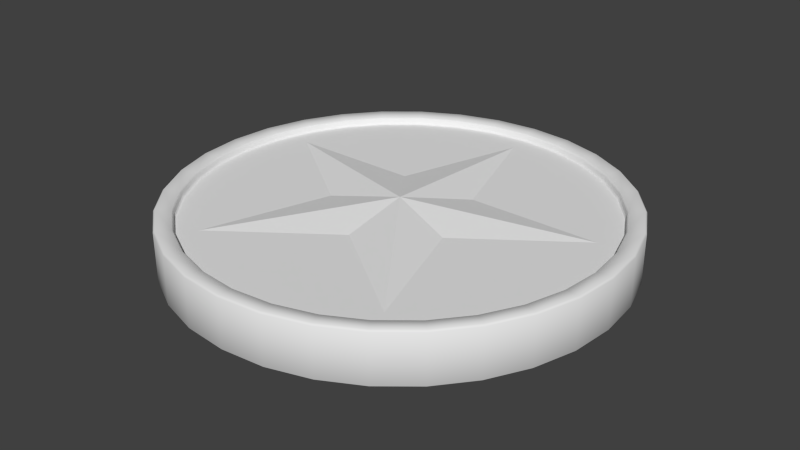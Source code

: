 # Source: coin0.blend  (saved by Blender 2.69.0; exported with 4.5.12 LTS)
import bpy
from mathutils import Matrix  # noqa: F401  (used for matrix-valued properties, if any)

bpy.ops.wm.read_factory_settings(use_empty=True)
scene = bpy.context.scene
scene.name = 'Scene'

# ---- collections
col_collection_1 = bpy.data.collections.new('Collection 1'); scene.collection.children.link(col_collection_1)

# ---- world
world_world = bpy.data.worlds.new('World'); scene.world = world_world
world_world.color = (0.05088, 0.05088, 0.05088)
world_world.use_sun_shadow = False
world_world.sun_shadow_jitter_overblur = 0.0
world_world.cycles.sampling_method = 'MANUAL'
world_world.cycles.sample_map_resolution = 256

# ---- meshes
me_cylinder = bpy.data.meshes.new('Cylinder')
me_cylinder.from_pydata([(1.194e-07, 0.8928, 0.08387), (-0.2001, 0.2754, 0.08387), (-0.8491, 0.2759, 0.08387), (-0.3237, -0.1052, 0.08387), (-0.5248, -0.7223, 0.08387), (1.343e-07, -0.3404, 0.08387), (0.5248, -0.7223, 0.08387), (0.3237, -0.1052, 0.08387), (0.8491, 0.2759, 0.08387), (0.2001, 0.2754, 0.08387), (9.584e-08, 4.085e-07, 0.1383), (1.279e-07, -0.8928, -0.08877), (-0.2001, -0.2754, -0.08877), (-0.8491, -0.2759, -0.08877), (-0.3237, 0.1052, -0.08877), (-0.5248, 0.7223, -0.08877), (1.428e-07, 0.3404, -0.08877), (0.5248, 0.7223, -0.08877), (0.3237, 0.1052, -0.08877), (0.8491, -0.2759, -0.08877), (0.2001, -0.2754, -0.08877), (1.332e-07, 1.766e-07, -0.1432), (-5.995e-09, 0.992, 0.08387), (0.0, 1.0, 0.09333), (0.1951, 0.9808, 0.09333), (0.1935, 0.9729, 0.08387), (0.3827, 0.9239, 0.09333), (0.3796, 0.9165, 0.08387), (0.5556, 0.8315, 0.09333), (0.5511, 0.8248, 0.08387), (0.7071, 0.7071, 0.09333), (0.7014, 0.7014, 0.08387), (0.8315, 0.5556, 0.09333), (0.8248, 0.5511, 0.08387), (0.9239, 0.3827, 0.09333), (0.9165, 0.3796, 0.08387), (0.9808, 0.1951, 0.09333), (0.9729, 0.1935, 0.08387), (1.0, 7.55e-08, 0.09333), (0.992, 7.183e-08, 0.08387), (0.9808, -0.1951, 0.09333), (0.9729, -0.1935, 0.08387), (0.9239, -0.3827, 0.09333), (0.9165, -0.3796, 0.08387), (0.8315, -0.5556, 0.09333), (0.8248, -0.5511, 0.08387), (0.7071, -0.7071, 0.09333), (0.7014, -0.7014, 0.08387), (0.5556, -0.8315, 0.09333), (0.5511, -0.8248, 0.08387), (0.3827, -0.9239, 0.09333), (0.3796, -0.9165, 0.08387), (0.1951, -0.9808, 0.09333), (0.1935, -0.9729, 0.08387), (-3.258e-07, -1.0, 0.09333), (-3.21e-07, -0.992, 0.08387), (-0.1951, -0.9808, 0.09333), (-0.1935, -0.9729, 0.08387), (-0.3827, -0.9239, 0.09333), (-0.3796, -0.9165, 0.08387), (-0.5556, -0.8315, 0.09333), (-0.5511, -0.8248, 0.08387), (-0.7071, -0.7071, 0.09333), (-0.7014, -0.7014, 0.08387), (-0.8315, -0.5556, 0.09333), (-0.8248, -0.5511, 0.08387), (-0.9239, -0.3827, 0.09333), (-0.9165, -0.3796, 0.08387), (-0.9808, -0.1951, 0.09333), (-0.9729, -0.1935, 0.08387), (-1.0, 9.656e-07, 0.09333), (-0.992, 9.509e-07, 0.08387), (-0.9808, 0.1951, 0.09333), (-0.9729, 0.1935, 0.08387), (-0.9239, 0.3827, 0.09333), (-0.9165, 0.3796, 0.08387), (-0.8315, 0.5556, 0.09333), (-0.8248, 0.5511, 0.08387), (-0.7071, 0.7071, 0.09333), (-0.7014, 0.7014, 0.08387), (-0.5556, 0.8315, 0.09333), (-0.5511, 0.8248, 0.08387), (-0.3827, 0.9239, 0.09333), (-0.3796, 0.9165, 0.08387), (-0.1951, 0.9808, 0.09333), (-0.1935, 0.9729, 0.08387), (0.0, 1.0, 0.1099), (6.054e-09, 1.008, 0.12), (0.1967, 0.9886, 0.12), (0.1951, 0.9808, 0.1099), (0.3858, 0.9313, 0.12), (0.3827, 0.9239, 0.1099), (0.56, 0.8381, 0.12), (0.5556, 0.8315, 0.1099), (0.7128, 0.7128, 0.12), (0.7071, 0.7071, 0.1099), (0.8381, 0.56, 0.12), (0.8315, 0.5556, 0.1099), (0.9313, 0.3858, 0.12), (0.9239, 0.3827, 0.1099), (0.9886, 0.1967, 0.12), (0.9808, 0.1951, 0.1099), (1.008, 7.788e-08, 0.12), (1.0, 7.55e-08, 0.1099), (0.9886, -0.1967, 0.12), (0.9808, -0.1951, 0.1099), (0.9313, -0.3858, 0.12), (0.9239, -0.3827, 0.1099), (0.8381, -0.56, 0.12), (0.8315, -0.5556, 0.1099), (0.7128, -0.7128, 0.12), (0.7071, -0.7071, 0.1099), (0.56, -0.8381, 0.12), (0.5556, -0.8315, 0.1099), (0.3858, -0.9313, 0.12), (0.3827, -0.9239, 0.1099), (0.1967, -0.9886, 0.12), (0.1951, -0.9808, 0.1099), (-3.307e-07, -1.008, 0.12), (-3.258e-07, -1.0, 0.1099), (-0.1967, -0.9886, 0.12), (-0.1951, -0.9808, 0.1099), (-0.3858, -0.9313, 0.12), (-0.3827, -0.9239, 0.1099), (-0.56, -0.8381, 0.12), (-0.5556, -0.8315, 0.1099), (-0.7128, -0.7128, 0.12), (-0.7071, -0.7071, 0.1099), (-0.8381, -0.56, 0.12), (-0.8315, -0.5556, 0.1099), (-0.9313, -0.3858, 0.12), (-0.9239, -0.3827, 0.1099), (-0.9886, -0.1967, 0.12), (-0.9808, -0.1951, 0.1099), (-1.008, 9.803e-07, 0.12), (-1.0, 9.656e-07, 0.1099), (-0.9886, 0.1967, 0.12), (-0.9808, 0.1951, 0.1099), (-0.9313, 0.3858, 0.12), (-0.9239, 0.3827, 0.1099), (-0.8381, 0.56, 0.12), (-0.8315, 0.5556, 0.1099), (-0.7128, 0.7128, 0.12), (-0.7071, 0.7071, 0.1099), (-0.56, 0.8381, 0.12), (-0.5556, 0.8315, 0.1099), (-0.3858, 0.9313, 0.12), (-0.3827, 0.9239, 0.1099), (-0.1967, 0.9886, 0.12), (-0.1951, 0.9808, 0.1099), (-7.567e-09, 1.078, 0.1259), (-4.697e-09, 1.086, 0.1171), (0.2104, 1.058, 0.1259), (0.212, 1.066, 0.1171), (0.4127, 0.9964, 0.1259), (0.4158, 1.004, 0.1171), (0.5992, 0.8967, 0.1259), (0.6036, 0.9034, 0.1171), (0.7626, 0.7626, 0.1259), (0.7683, 0.7683, 0.1171), (0.8967, 0.5992, 0.1259), (0.9034, 0.6036, 0.1171), (0.9964, 0.4127, 0.1259), (1.004, 0.4158, 0.1171), (1.058, 0.2104, 0.1259), (1.066, 0.212, 0.1171), (1.086, 5.476e-08, 0.1171), (1.078, 5.477e-08, 0.1259), (1.066, -0.212, 0.1171), (1.058, -0.2104, 0.1259), (1.004, -0.4158, 0.1171), (0.9964, -0.4127, 0.1259), (0.9034, -0.6036, 0.1171), (0.8967, -0.5992, 0.1259), (0.7683, -0.7683, 0.1171), (0.7626, -0.7626, 0.1259), (0.6036, -0.9034, 0.1171), (0.5992, -0.8967, 0.1259), (0.4158, -1.004, 0.1171), (0.4127, -0.9964, 0.1259), (0.212, -1.066, 0.1171), (0.2104, -1.058, 0.1259), (-3.587e-07, -1.086, 0.1171), (-3.497e-07, -1.078, 0.1259), (-0.212, -1.066, 0.1171), (-0.2104, -1.058, 0.1259), (-0.4158, -1.004, 0.1171), (-0.4127, -0.9964, 0.1259), (-0.6036, -0.9034, 0.1171), (-0.5992, -0.8967, 0.1259), (-0.7683, -0.7683, 0.1171), (-0.7626, -0.7626, 0.1259), (-0.9034, -0.6036, 0.1171), (-0.8967, -0.5992, 0.1259), (-1.004, -0.4158, 0.1171), (-0.9964, -0.4127, 0.1259), (-1.066, -0.212, 0.1171), (-1.058, -0.2104, 0.1259), (-1.086, 1.022e-06, 0.1171), (-1.078, 1.008e-06, 0.1259), (-1.058, 0.2104, 0.1259), (-1.066, 0.212, 0.1171), (-0.9964, 0.4127, 0.1259), (-1.004, 0.4158, 0.1171), (-0.8967, 0.5992, 0.1259), (-0.9034, 0.6036, 0.1171), (-0.7626, 0.7626, 0.1259), (-0.7683, 0.7683, 0.1171), (-0.5992, 0.8967, 0.1259), (-0.6036, 0.9034, 0.1171), (-0.4127, 0.9964, 0.1259), (-0.4158, 1.004, 0.1171), (-0.2104, 1.058, 0.1259), (-0.212, 1.066, 0.1171), (0.0, 1.0, -0.09329), (-4.831e-09, 0.992, -0.08392), (0.1935, 0.9729, -0.08392), (0.1951, 0.9808, -0.09329), (0.3796, 0.9165, -0.08391), (0.3827, 0.9239, -0.09329), (0.5511, 0.8248, -0.08421), (0.5556, 0.8315, -0.09329), (0.7014, 0.7014, -0.08392), (0.7071, 0.7071, -0.09329), (0.8248, 0.5511, -0.08392), (0.8315, 0.5556, -0.09329), (0.9165, 0.3796, -0.08393), (0.9239, 0.3827, -0.09329), (0.9729, 0.1935, -0.08392), (0.9808, 0.1951, -0.09329), (0.992, 3.781e-07, -0.08392), (1.0, 7.55e-08, -0.09329), (0.9729, -0.1935, -0.08391), (0.9808, -0.1951, -0.09329), (0.9165, -0.3796, -0.08416), (0.9239, -0.3827, -0.09329), (0.8248, -0.5511, -0.08392), (0.8315, -0.5556, -0.09329), (0.7014, -0.7014, -0.08392), (0.7071, -0.7071, -0.09329), (0.5511, -0.8248, -0.08392), (0.5556, -0.8315, -0.09329), (0.3796, -0.9165, -0.08392), (0.3827, -0.9239, -0.09329), (0.1935, -0.9729, -0.08391), (0.1951, -0.9808, -0.09329), (-3.21e-07, -0.992, -0.0842), (-3.258e-07, -1.0, -0.09329), (-0.1935, -0.9729, -0.08392), (-0.1951, -0.9808, -0.09329), (-0.3827, -0.9239, -0.09329), (-0.3796, -0.9165, -0.08392), (-0.5556, -0.8315, -0.09329), (-0.5511, -0.8248, -0.08393), (-0.7014, -0.7014, -0.08392), (-0.7071, -0.7071, -0.09329), (-0.8248, -0.5511, -0.08392), (-0.8315, -0.5556, -0.09329), (-0.9165, -0.3796, -0.08391), (-0.9239, -0.3827, -0.09329), (-0.9729, -0.1935, -0.08415), (-0.9808, -0.1951, -0.09329), (-1.0, 9.656e-07, -0.09329), (-0.992, 1.256e-06, -0.08392), (-0.9729, 0.1935, -0.08392), (-0.9808, 0.1951, -0.09329), (-0.9165, 0.3796, -0.08392), (-0.9239, 0.3827, -0.09329), (-0.8248, 0.5511, -0.08392), (-0.8315, 0.5556, -0.09329), (-0.7071, 0.7071, -0.09329), (-0.7014, 0.7014, -0.08391), (-0.5511, 0.8248, -0.08418), (-0.5556, 0.8315, -0.09329), (-0.3796, 0.9165, -0.08392), (-0.3827, 0.9239, -0.09329), (-0.1935, 0.9729, -0.08392), (-0.1951, 0.9808, -0.09329), (5.937e-09, 1.008, -0.12), (0.0, 1.0, -0.1098), (0.1951, 0.9808, -0.1098), (0.1967, 0.9886, -0.12), (0.3827, 0.9239, -0.1098), (0.3858, 0.9313, -0.12), (0.5556, 0.8315, -0.1098), (0.56, 0.8381, -0.12), (0.7071, 0.7071, -0.1098), (0.7128, 0.7128, -0.12), (0.8315, 0.5556, -0.1098), (0.8381, 0.56, -0.12), (0.9239, 0.3827, -0.1098), (0.9313, 0.3858, -0.12), (0.9808, 0.1951, -0.1098), (0.9886, 0.1967, -0.12), (1.0, 7.55e-08, -0.1098), (1.008, 7.788e-08, -0.12), (0.9808, -0.1951, -0.1098), (0.9886, -0.1967, -0.12), (0.9239, -0.3827, -0.1098), (0.9313, -0.3858, -0.12), (0.8315, -0.5556, -0.1098), (0.8381, -0.56, -0.12), (0.7071, -0.7071, -0.1098), (0.7128, -0.7128, -0.12), (0.5556, -0.8315, -0.1098), (0.56, -0.8381, -0.12), (0.3827, -0.9239, -0.1098), (0.3858, -0.9313, -0.12), (0.1951, -0.9808, -0.1098), (0.1967, -0.9886, -0.12), (-3.258e-07, -1.0, -0.1098), (-3.307e-07, -1.008, -0.12), (-0.1951, -0.9808, -0.1098), (-0.1967, -0.9886, -0.12), (-0.3827, -0.9239, -0.1098), (-0.3858, -0.9313, -0.12), (-0.5556, -0.8315, -0.1098), (-0.56, -0.8381, -0.12), (-0.7071, -0.7071, -0.1098), (-0.7128, -0.7128, -0.12), (-0.8315, -0.5556, -0.1098), (-0.8381, -0.56, -0.12), (-0.9239, -0.3827, -0.1098), (-0.9313, -0.3858, -0.12), (-0.9808, -0.1951, -0.1098), (-0.9886, -0.1967, -0.12), (-1.0, 9.656e-07, -0.1098), (-1.008, 9.803e-07, -0.12), (-0.9808, 0.1951, -0.1098), (-0.9886, 0.1967, -0.12), (-0.9239, 0.3827, -0.1098), (-0.9313, 0.3858, -0.12), (-0.8315, 0.5556, -0.1098), (-0.8381, 0.56, -0.12), (-0.7071, 0.7071, -0.1098), (-0.7128, 0.7128, -0.12), (-0.5556, 0.8315, -0.1098), (-0.56, 0.8381, -0.12), (-0.3827, 0.9239, -0.1098), (-0.3858, 0.9313, -0.12), (-0.1951, 0.9808, -0.1098), (-0.1967, 0.9886, -0.12), (-4.697e-09, 1.086, -0.1171), (-7.625e-09, 1.078, -0.1259), (0.2104, 1.058, -0.1259), (0.212, 1.066, -0.1171), (0.4127, 0.9964, -0.1259), (0.4158, 1.004, -0.1171), (0.5992, 0.8967, -0.1259), (0.6036, 0.9034, -0.1171), (0.7626, 0.7626, -0.1259), (0.7683, 0.7683, -0.1171), (0.8967, 0.5992, -0.1259), (0.9034, 0.6036, -0.1171), (0.9964, 0.4127, -0.1259), (1.004, 0.4158, -0.1171), (1.058, 0.2104, -0.1259), (1.066, 0.212, -0.1171), (1.078, 5.483e-08, -0.1259), (1.086, 5.476e-08, -0.1171), (1.058, -0.2104, -0.1259), (1.066, -0.212, -0.1171), (0.9964, -0.4127, -0.1259), (1.004, -0.4158, -0.1171), (0.8967, -0.5992, -0.1259), (0.9034, -0.6036, -0.1171), (0.7626, -0.7626, -0.1259), (0.7683, -0.7683, -0.1171), (0.5992, -0.8967, -0.1259), (0.6036, -0.9034, -0.1171), (0.4127, -0.9964, -0.1259), (0.4158, -1.004, -0.1171), (0.2104, -1.058, -0.1259), (0.212, -1.066, -0.1171), (-3.498e-07, -1.078, -0.1259), (-3.587e-07, -1.086, -0.1171), (-0.2104, -1.058, -0.1259), (-0.212, -1.066, -0.1171), (-0.4127, -0.9964, -0.1259), (-0.4158, -1.004, -0.1171), (-0.5992, -0.8967, -0.1259), (-0.6036, -0.9034, -0.1171), (-0.7626, -0.7626, -0.1259), (-0.7683, -0.7683, -0.1171), (-0.8967, -0.5992, -0.1259), (-0.9034, -0.6036, -0.1171), (-0.9964, -0.4127, -0.1259), (-1.004, -0.4158, -0.1171), (-1.058, -0.2104, -0.1259), (-1.066, -0.212, -0.1171), (-1.078, 1.008e-06, -0.1259), (-1.086, 1.022e-06, -0.1171), (-1.058, 0.2104, -0.1259), (-1.066, 0.212, -0.1171), (-0.9964, 0.4127, -0.1259), (-1.004, 0.4158, -0.1171), (-0.8967, 0.5992, -0.1259), (-0.9034, 0.6036, -0.1171), (-0.7626, 0.7626, -0.1259), (-0.7683, 0.7683, -0.1171), (-0.5992, 0.8967, -0.1259), (-0.6036, 0.9034, -0.1171), (-0.4127, 0.9964, -0.1259), (-0.4158, 1.004, -0.1171), (-0.2104, 1.058, -0.1259), (-0.212, 1.066, -0.1171)], [], [(4, 3, 2, 73, 71, 69, 67, 65, 63, 61), (317, 315, 378, 380), (307, 305, 368, 370), (194, 196, 389, 387), (184, 186, 379, 377), (278, 341, 404, 343), (174, 176, 369, 367), (289, 287, 350, 352), (359, 357, 165, 166), (199, 200, 201, 198), (287, 285, 348, 350), (321, 319, 382, 384), (9, 0, 10), (8, 9, 10), (7, 8, 10), (6, 7, 10), (5, 6, 10), (4, 5, 10), (3, 4, 10), (2, 3, 10), (1, 2, 10), (0, 1, 10), (20, 11, 21), (19, 20, 21), (18, 19, 21), (17, 18, 21), (16, 17, 21), (15, 16, 21), (14, 15, 21), (13, 14, 21), (12, 13, 21), (11, 12, 21), (165, 164, 167, 166), (303, 301, 364, 366), (315, 313, 376, 378), (327, 325, 388, 390), (22, 0, 9, 8, 37, 35, 33, 31, 29, 27, 25), (219, 217, 280, 282), (170, 172, 365, 363), (182, 184, 377, 375), (333, 331, 394, 396), (311, 309, 372, 374), (260, 263, 264, 266, 268, 271, 272, 15, 14, 13), (257, 255, 318, 320), (301, 299, 362, 364), (247, 245, 308, 310), (168, 170, 363, 361), (325, 323, 386, 388), (6, 5, 4, 61, 59, 57, 55, 53, 51, 49), (305, 303, 366, 368), (270, 269, 332, 334), (192, 194, 387, 385), (345, 342, 151, 153), (269, 267, 330, 332), (261, 259, 322, 324), (250, 249, 312, 314), (241, 239, 302, 304), (231, 229, 292, 294), (221, 219, 282, 284), (275, 273, 336, 338), (262, 261, 324, 326), (252, 250, 314, 316), (243, 241, 304, 306), (235, 233, 296, 298), (225, 223, 286, 288), (277, 275, 338, 340), (267, 265, 328, 330), (259, 257, 320, 322), (227, 225, 288, 290), (237, 235, 298, 300), (245, 243, 306, 308), (255, 252, 316, 318), (265, 262, 326, 328), (223, 221, 284, 286), (233, 231, 294, 296), (214, 277, 340, 279), (176, 178, 371, 369), (186, 188, 381, 379), (196, 198, 391, 389), (273, 270, 334, 336), (229, 227, 290, 292), (239, 237, 300, 302), (249, 247, 310, 312), (234, 236, 238, 240, 242, 244, 246, 11, 20, 19), (180, 182, 375, 373), (190, 192, 385, 383), (220, 222, 224, 226, 228, 230, 232, 234, 19, 18, 17), (166, 168, 361, 359), (178, 180, 373, 371), (188, 190, 383, 381), (393, 391, 198, 201), (339, 337, 400, 402), (295, 293, 356, 358), (172, 174, 367, 365), (246, 248, 251, 253, 254, 256, 258, 260, 13, 12, 11), (60, 62, 127, 125), (50, 52, 117, 115), (40, 42, 107, 105), (30, 32, 97, 95), (23, 24, 89, 86), (74, 76, 141, 139), (64, 66, 131, 129), (54, 56, 121, 119), (44, 46, 111, 109), (34, 36, 101, 99), (24, 26, 91, 89), (78, 80, 145, 143), (68, 70, 135, 133), (58, 60, 125, 123), (48, 50, 115, 113), (38, 40, 105, 103), (70, 72, 137, 135), (80, 82, 147, 145), (26, 28, 93, 91), (36, 38, 103, 101), (84, 23, 86, 149), (46, 48, 113, 111), (56, 58, 123, 121), (66, 68, 133, 131), (76, 78, 143, 141), (32, 34, 99, 97), (42, 44, 109, 107), (52, 54, 119, 117), (62, 64, 129, 127), (72, 74, 139, 137), (82, 84, 149, 147), (28, 30, 95, 93), (335, 333, 396, 398), (291, 289, 352, 354), (8, 7, 6, 49, 47, 45, 43, 41, 39, 37), (2, 1, 0, 22, 85, 83, 81, 79, 77, 75, 73), (313, 311, 374, 376), (323, 321, 384, 386), (331, 329, 392, 394), (341, 339, 402, 404), (299, 297, 360, 362), (309, 307, 370, 372), (319, 317, 380, 382), (329, 327, 390, 392), (337, 335, 398, 400), (293, 291, 354, 356), (118, 120, 185, 183), (122, 124, 189, 187), (116, 118, 183, 181), (124, 126, 191, 189), (114, 116, 181, 179), (126, 128, 193, 191), (112, 114, 179, 177), (128, 130, 195, 193), (110, 112, 177, 175), (130, 132, 197, 195), (108, 110, 175, 173), (132, 134, 199, 197), (106, 108, 173, 171), (104, 106, 171, 169), (102, 104, 169, 167), (22, 25, 24, 23), (25, 27, 26, 24), (27, 29, 28, 26), (29, 31, 30, 28), (31, 33, 32, 30), (33, 35, 34, 32), (35, 37, 36, 34), (37, 39, 38, 36), (39, 41, 40, 38), (41, 43, 42, 40), (43, 45, 44, 42), (45, 47, 46, 44), (47, 49, 48, 46), (49, 51, 50, 48), (51, 53, 52, 50), (53, 55, 54, 52), (55, 57, 56, 54), (57, 59, 58, 56), (59, 61, 60, 58), (61, 63, 62, 60), (63, 65, 64, 62), (65, 67, 66, 64), (67, 69, 68, 66), (69, 71, 70, 68), (71, 73, 72, 70), (73, 75, 74, 72), (75, 77, 76, 74), (77, 79, 78, 76), (79, 81, 80, 78), (81, 83, 82, 80), (83, 85, 84, 82), (85, 22, 23, 84), (285, 283, 346, 348), (86, 89, 88, 87), (89, 91, 90, 88), (91, 93, 92, 90), (93, 95, 94, 92), (95, 97, 96, 94), (97, 99, 98, 96), (99, 101, 100, 98), (101, 103, 102, 100), (103, 105, 104, 102), (105, 107, 106, 104), (107, 109, 108, 106), (109, 111, 110, 108), (111, 113, 112, 110), (113, 115, 114, 112), (115, 117, 116, 114), (117, 119, 118, 116), (119, 121, 120, 118), (121, 123, 122, 120), (123, 125, 124, 122), (125, 127, 126, 124), (127, 129, 128, 126), (129, 131, 130, 128), (131, 133, 132, 130), (133, 135, 134, 132), (135, 137, 136, 134), (137, 139, 138, 136), (139, 141, 140, 138), (141, 143, 142, 140), (143, 145, 144, 142), (145, 147, 146, 144), (147, 149, 148, 146), (149, 86, 87, 148), (283, 281, 344, 346), (120, 122, 187, 185), (297, 295, 358, 360), (153, 152, 154, 155), (155, 154, 156, 157), (157, 156, 158, 159), (159, 158, 160, 161), (161, 160, 162, 163), (163, 162, 164, 165), (167, 169, 168, 166), (169, 171, 170, 168), (171, 173, 172, 170), (173, 175, 174, 172), (175, 177, 176, 174), (177, 179, 178, 176), (179, 181, 180, 178), (181, 183, 182, 180), (183, 185, 184, 182), (185, 187, 186, 184), (187, 189, 188, 186), (189, 191, 190, 188), (191, 193, 192, 190), (193, 195, 194, 192), (195, 197, 196, 194), (197, 199, 198, 196), (201, 200, 202, 203), (203, 202, 204, 205), (205, 204, 206, 207), (207, 206, 208, 209), (209, 208, 210, 211), (211, 210, 212, 213), (150, 151, 213, 212), (150, 152, 153, 151), (88, 152, 150, 87), (87, 150, 212, 148), (212, 210, 146, 148), (210, 208, 144, 146), (208, 206, 142, 144), (206, 204, 140, 142), (204, 202, 138, 140), (202, 200, 136, 138), (200, 199, 134, 136), (152, 88, 90, 154), (154, 90, 92, 156), (156, 92, 94, 158), (158, 94, 96, 160), (160, 96, 98, 162), (162, 98, 100, 164), (164, 100, 102, 167), (216, 215, 214, 217), (218, 216, 217, 219), (220, 218, 219, 221), (222, 220, 221, 223), (224, 222, 223, 225), (226, 224, 225, 227), (228, 226, 227, 229), (230, 228, 229, 231), (232, 230, 231, 233), (234, 232, 233, 235), (236, 234, 235, 237), (238, 236, 237, 239), (240, 238, 239, 241), (242, 240, 241, 243), (244, 242, 243, 245), (246, 244, 245, 247), (248, 246, 247, 249), (251, 248, 249, 250), (253, 251, 250, 252), (254, 253, 252, 255), (256, 254, 255, 257), (258, 256, 257, 259), (260, 258, 259, 261), (263, 260, 261, 262), (264, 263, 262, 265), (266, 264, 265, 267), (268, 266, 267, 269), (271, 268, 269, 270), (272, 271, 270, 273), (274, 272, 273, 275), (276, 274, 275, 277), (215, 276, 277, 214), (215, 216, 218, 220, 17, 16, 15, 272, 274, 276), (280, 279, 278, 281), (282, 280, 281, 283), (284, 282, 283, 285), (286, 284, 285, 287), (288, 286, 287, 289), (290, 288, 289, 291), (292, 290, 291, 293), (294, 292, 293, 295), (296, 294, 295, 297), (298, 296, 297, 299), (300, 298, 299, 301), (302, 300, 301, 303), (304, 302, 303, 305), (306, 304, 305, 307), (308, 306, 307, 309), (310, 308, 309, 311), (312, 310, 311, 313), (314, 312, 313, 315), (316, 314, 315, 317), (318, 316, 317, 319), (320, 318, 319, 321), (322, 320, 321, 323), (324, 322, 323, 325), (326, 324, 325, 327), (328, 326, 327, 329), (330, 328, 329, 331), (332, 330, 331, 333), (334, 332, 333, 335), (336, 334, 335, 337), (338, 336, 337, 339), (340, 338, 339, 341), (279, 340, 341, 278), (217, 214, 279, 280), (344, 343, 342, 345), (346, 344, 345, 347), (348, 346, 347, 349), (350, 348, 349, 351), (352, 350, 351, 353), (354, 352, 353, 355), (356, 354, 355, 357), (358, 356, 357, 359), (360, 358, 359, 361), (362, 360, 361, 363), (364, 362, 363, 365), (366, 364, 365, 367), (368, 366, 367, 369), (370, 368, 369, 371), (372, 370, 371, 373), (374, 372, 373, 375), (376, 374, 375, 377), (378, 376, 377, 379), (380, 378, 379, 381), (382, 380, 381, 383), (384, 382, 383, 385), (386, 384, 385, 387), (388, 386, 387, 389), (390, 388, 389, 391), (392, 390, 391, 393), (394, 392, 393, 395), (396, 394, 395, 397), (398, 396, 397, 399), (400, 398, 399, 401), (402, 400, 401, 403), (404, 402, 403, 405), (343, 404, 405, 342), (281, 278, 343, 344), (405, 403, 211, 213), (393, 201, 203, 395), (209, 211, 403, 401), (397, 395, 203, 205), (399, 397, 205, 207), (342, 405, 213, 151), (207, 209, 401, 399), (161, 353, 351, 159), (165, 357, 355, 163), (155, 347, 345, 153), (159, 351, 349, 157), (157, 349, 347, 155), (353, 161, 163, 355)])
me_cylinder.polygons.foreach_set('use_smooth', [0, 1, 1, 1, 1, 1, 1, 1, 1, 1, 1, 1, 0, 0, 0, 0, 0, 0, 0, 0, 0, 0, 0, 0, 0, 0, 0, 0, 0, 0, 0, 0, 1, 1, 1, 1, 0, 1, 1, 1, 1, 1, 0, 1, 1, 1, 1, 1, 0, 1, 1, 1, 1, 1, 1, 1, 1, 1, 1, 1, 1, 1, 1, 1, 1, 1, 1, 1, 1, 1, 1, 1, 1, 1, 1, 1, 1, 1, 1, 1, 1, 1, 1, 0, 1, 1, 0, 1, 1, 1, 1, 1, 1, 1, 0, 1, 1, 1, 1, 1, 1, 1, 1, 1, 1, 1, 1, 1, 1, 1, 1, 1, 1, 1, 1, 1, 1, 1, 1, 1, 1, 1, 1, 1, 1, 1, 1, 1, 1, 0, 0, 1, 1, 1, 1, 1, 1, 1, 1, 1, 1, 1, 1, 1, 1, 1, 1, 1, 1, 1, 1, 1, 1, 1, 1, 1, 1, 1, 1, 1, 1, 1, 1, 1, 1, 1, 1, 1, 1, 1, 1, 1, 1, 1, 1, 1, 1, 1, 1, 1, 1, 1, 1, 1, 1, 1, 1, 1, 1, 1, 1, 1, 1, 1, 1, 1, 1, 1, 1, 1, 1, 1, 1, 1, 1, 1, 1, 1, 1, 1, 1, 1, 1, 1, 1, 1, 1, 1, 1, 1, 1, 1, 1, 1, 1, 1, 1, 1, 1, 1, 1, 1, 1, 1, 1, 1, 1, 1, 1, 1, 1, 1, 1, 1, 1, 1, 1, 1, 1, 1, 1, 1, 1, 1, 1, 1, 1, 1, 1, 1, 1, 1, 1, 1, 1, 1, 1, 1, 1, 1, 1, 1, 1, 1, 1, 1, 1, 1, 1, 1, 1, 1, 1, 1, 1, 1, 1, 1, 1, 1, 1, 1, 1, 1, 1, 1, 1, 1, 1, 1, 1, 1, 0, 1, 1, 1, 1, 1, 1, 1, 1, 1, 1, 1, 1, 1, 1, 1, 1, 1, 1, 1, 1, 1, 1, 1, 1, 1, 1, 1, 1, 1, 1, 1, 1, 1, 1, 1, 1, 1, 1, 1, 1, 1, 1, 1, 1, 1, 1, 1, 1, 1, 1, 1, 1, 1, 1, 1, 1, 1, 1, 1, 1, 1, 1, 1, 1, 1, 1, 1, 1, 1, 1, 1, 1, 1, 1, 1, 1, 1, 1, 1])
_uv = me_cylinder.uv_layers.new(name='UVMap')
_uv.uv.foreach_set('vector', [0.5, 1.0, 0.7939, 0.9045, 0.9755, 0.6545, 0.9755, 0.3455, 0.7939, 0.09549, 0.5, 0.0, 0.2061, 0.09549, 0.02447, 0.3455, 0.02447, 0.6545, 0.2061, 0.9045, 0.0, 0.0, 1.0, 0.0, 1.0, 1.0, 0.0, 1.0, 0.0, 0.0, 1.0, 0.0, 1.0, 1.0, 0.0, 1.0, 0.0, 0.0, 1.0, 0.0, 1.0, 1.0, 0.0, 1.0, 0.0, 0.0, 1.0, 0.0, 1.0, 1.0, 0.0, 1.0, 0.0, 0.0, 1.0, 0.0, 1.0, 1.0, 0.0, 1.0, 0.0, 0.0, 1.0, 0.0, 1.0, 1.0, 0.0, 1.0, 0.0, 0.0, 1.0, 0.0, 1.0, 1.0, 0.0, 1.0, 0.0, 0.0, 1.0, 0.0, 1.0, 1.0, 0.0, 1.0, 0.0, 0.0, 1.0, 0.0, 1.0, 1.0, 0.0, 1.0, 0.0, 0.0, 1.0, 0.0, 1.0, 1.0, 0.0, 1.0, 0.0, 0.0, 1.0, 0.0, 1.0, 1.0, 0.0, 1.0, 0.0, 0.0, 1.0, 0.0, 1.0, 1.0, 0.0, 0.0, 1.0, 0.0, 1.0, 1.0, 0.0, 0.0, 1.0, 0.0, 1.0, 1.0, 0.0, 0.0, 1.0, 0.0, 1.0, 1.0, 0.0, 0.0, 1.0, 0.0, 1.0, 1.0, 0.0, 0.0, 1.0, 0.0, 1.0, 1.0, 0.0, 0.0, 1.0, 0.0, 1.0, 1.0, 0.0, 0.0, 1.0, 0.0, 1.0, 1.0, 0.0, 0.0, 1.0, 0.0, 1.0, 1.0, 0.0, 0.0, 1.0, 0.0, 1.0, 1.0, 0.0, 0.0, 1.0, 0.0, 1.0, 1.0, 0.0, 0.0, 1.0, 0.0, 1.0, 1.0, 0.0, 0.0, 1.0, 0.0, 1.0, 1.0, 0.0, 0.0, 1.0, 0.0, 1.0, 1.0, 0.0, 0.0, 1.0, 0.0, 1.0, 1.0, 0.0, 0.0, 1.0, 0.0, 1.0, 1.0, 0.0, 0.0, 1.0, 0.0, 1.0, 1.0, 0.0, 0.0, 1.0, 0.0, 1.0, 1.0, 0.0, 0.0, 1.0, 0.0, 1.0, 1.0, 0.0, 0.0, 1.0, 0.0, 1.0, 1.0, 0.0, 0.0, 1.0, 0.0, 1.0, 1.0, 0.0, 1.0, 0.0, 0.0, 1.0, 0.0, 1.0, 1.0, 0.0, 1.0, 0.0, 0.0, 1.0, 0.0, 1.0, 1.0, 0.0, 1.0, 0.0, 0.0, 1.0, 0.0, 1.0, 1.0, 0.0, 1.0, 0.5, 1.0, 0.7703, 0.9206, 0.9548, 0.7077, 0.9949, 0.4288, 0.8779, 0.1726, 0.6409, 0.02025, 0.3591, 0.02025, 0.1221, 0.1726, 0.005089, 0.4288, 0.04518, 0.7077, 0.2297, 0.9206, 0.0, 0.0, 1.0, 0.0, 1.0, 1.0, 0.0, 1.0, 0.0, 0.0, 1.0, 0.0, 1.0, 1.0, 0.0, 1.0, 0.0, 0.0, 1.0, 0.0, 1.0, 1.0, 0.0, 1.0, 0.0, 0.0, 1.0, 0.0, 1.0, 1.0, 0.0, 1.0, 0.0, 0.0, 1.0, 0.0, 1.0, 1.0, 0.0, 1.0, 0.5, 1.0, 0.7939, 0.9045, 0.9755, 0.6545, 0.9755, 0.3455, 0.7939, 0.09549, 0.5, 0.0, 0.2061, 0.09549, 0.02447, 0.3455, 0.02447, 0.6545, 0.2061, 0.9045, 0.0, 0.0, 1.0, 0.0, 1.0, 1.0, 0.0, 1.0, 0.0, 0.0, 1.0, 0.0, 1.0, 1.0, 0.0, 1.0, 0.0, 0.0, 1.0, 0.0, 1.0, 1.0, 0.0, 1.0, 0.0, 0.0, 1.0, 0.0, 1.0, 1.0, 0.0, 1.0, 0.0, 0.0, 1.0, 0.0, 1.0, 1.0, 0.0, 1.0, 0.5, 1.0, 0.7939, 0.9045, 0.9755, 0.6545, 0.9755, 0.3455, 0.7939, 0.09549, 0.5, 0.0, 0.2061, 0.09549, 0.02447, 0.3455, 0.02447, 0.6545, 0.2061, 0.9045, 0.0, 0.0, 1.0, 0.0, 1.0, 1.0, 0.0, 1.0, 0.0, 0.0, 1.0, 0.0, 1.0, 1.0, 0.0, 1.0, 0.0, 0.0, 1.0, 0.0, 1.0, 1.0, 0.0, 1.0, 0.0, 0.0, 1.0, 0.0, 1.0, 1.0, 0.0, 1.0, 0.0, 0.0, 1.0, 0.0, 1.0, 1.0, 0.0, 1.0, 0.0, 0.0, 1.0, 0.0, 1.0, 1.0, 0.0, 1.0, 0.0, 0.0, 1.0, 0.0, 1.0, 1.0, 0.0, 1.0, 0.0, 0.0, 1.0, 0.0, 1.0, 1.0, 0.0, 1.0, 0.0, 0.0, 1.0, 0.0, 1.0, 1.0, 0.0, 1.0, 0.0, 0.0, 1.0, 0.0, 1.0, 1.0, 0.0, 1.0, 0.0, 0.0, 1.0, 0.0, 1.0, 1.0, 0.0, 1.0, 0.0, 0.0, 1.0, 0.0, 1.0, 1.0, 0.0, 1.0, 0.0, 0.0, 1.0, 0.0, 1.0, 1.0, 0.0, 1.0, 0.0, 0.0, 1.0, 0.0, 1.0, 1.0, 0.0, 1.0, 0.0, 0.0, 1.0, 0.0, 1.0, 1.0, 0.0, 1.0, 0.0, 0.0, 1.0, 0.0, 1.0, 1.0, 0.0, 1.0, 0.0, 0.0, 1.0, 0.0, 1.0, 1.0, 0.0, 1.0, 0.0, 0.0, 1.0, 0.0, 1.0, 1.0, 0.0, 1.0, 0.0, 0.0, 1.0, 0.0, 1.0, 1.0, 0.0, 1.0, 0.0, 0.0, 1.0, 0.0, 1.0, 1.0, 0.0, 1.0, 0.0, 0.0, 1.0, 0.0, 1.0, 1.0, 0.0, 1.0, 0.0, 0.0, 1.0, 0.0, 1.0, 1.0, 0.0, 1.0, 0.0, 0.0, 1.0, 0.0, 1.0, 1.0, 0.0, 1.0, 0.0, 0.0, 1.0, 0.0, 1.0, 1.0, 0.0, 1.0, 0.0, 0.0, 1.0, 0.0, 1.0, 1.0, 0.0, 1.0, 0.0, 0.0, 1.0, 0.0, 1.0, 1.0, 0.0, 1.0, 0.0, 0.0, 1.0, 0.0, 1.0, 1.0, 0.0, 1.0, 0.0, 0.0, 1.0, 0.0, 1.0, 1.0, 0.0, 1.0, 0.0, 0.0, 1.0, 0.0, 1.0, 1.0, 0.0, 1.0, 0.0, 0.0, 1.0, 0.0, 1.0, 1.0, 0.0, 1.0, 0.0, 0.0, 1.0, 0.0, 1.0, 1.0, 0.0, 1.0, 0.0, 0.0, 1.0, 0.0, 1.0, 1.0, 0.0, 1.0, 0.0, 0.0, 1.0, 0.0, 1.0, 1.0, 0.0, 1.0, 0.0, 0.0, 1.0, 0.0, 1.0, 1.0, 0.0, 1.0, 0.5, 1.0, 0.7939, 0.9045, 0.9755, 0.6545, 0.9755, 0.3455, 0.7939, 0.09549, 0.5, 0.0, 0.2061, 0.09549, 0.02447, 0.3455, 0.02447, 0.6545, 0.2061, 0.9045, 0.0, 0.0, 1.0, 0.0, 1.0, 1.0, 0.0, 1.0, 0.0, 0.0, 1.0, 0.0, 1.0, 1.0, 0.0, 1.0, 0.5, 1.0, 0.7703, 0.9206, 0.9548, 0.7077, 0.9949, 0.4288, 0.8779, 0.1726, 0.6409, 0.02025, 0.3591, 0.02025, 0.1221, 0.1726, 0.005089, 0.4288, 0.04518, 0.7077, 0.2297, 0.9206, 0.0, 0.0, 1.0, 0.0, 1.0, 1.0, 0.0, 1.0, 0.0, 0.0, 1.0, 0.0, 1.0, 1.0, 0.0, 1.0, 0.0, 0.0, 1.0, 0.0, 1.0, 1.0, 0.0, 1.0, 0.0, 0.0, 1.0, 0.0, 1.0, 1.0, 0.0, 1.0, 0.0, 0.0, 1.0, 0.0, 1.0, 1.0, 0.0, 1.0, 0.0, 0.0, 1.0, 0.0, 1.0, 1.0, 0.0, 1.0, 0.0, 0.0, 1.0, 0.0, 1.0, 1.0, 0.0, 1.0, 0.5, 1.0, 0.7703, 0.9206, 0.9548, 0.7077, 0.9949, 0.4288, 0.8779, 0.1726, 0.6409, 0.02025, 0.3591, 0.02025, 0.1221, 0.1726, 0.005089, 0.4288, 0.04518, 0.7077, 0.2297, 0.9206, 0.0, 0.0, 1.0, 0.0, 1.0, 1.0, 0.0, 1.0, 0.0, 0.0, 1.0, 0.0, 1.0, 1.0, 0.0, 1.0, 0.0, 0.0, 1.0, 0.0, 1.0, 1.0, 0.0, 1.0, 0.0, 0.0, 1.0, 0.0, 1.0, 1.0, 0.0, 1.0, 0.0, 0.0, 1.0, 0.0, 1.0, 1.0, 0.0, 1.0, 0.0, 0.0, 1.0, 0.0, 1.0, 1.0, 0.0, 1.0, 0.0, 0.0, 1.0, 0.0, 1.0, 1.0, 0.0, 1.0, 0.0, 0.0, 1.0, 0.0, 1.0, 1.0, 0.0, 1.0, 0.0, 0.0, 1.0, 0.0, 1.0, 1.0, 0.0, 1.0, 0.0, 0.0, 1.0, 0.0, 1.0, 1.0, 0.0, 1.0, 0.0, 0.0, 1.0, 0.0, 1.0, 1.0, 0.0, 1.0, 0.0, 0.0, 1.0, 0.0, 1.0, 1.0, 0.0, 1.0, 0.0, 0.0, 1.0, 0.0, 1.0, 1.0, 0.0, 1.0, 0.0, 0.0, 1.0, 0.0, 1.0, 1.0, 0.0, 1.0, 0.0, 0.0, 1.0, 0.0, 1.0, 1.0, 0.0, 1.0, 0.0, 0.0, 1.0, 0.0, 1.0, 1.0, 0.0, 1.0, 0.0, 0.0, 1.0, 0.0, 1.0, 1.0, 0.0, 1.0, 0.0, 0.0, 1.0, 0.0, 1.0, 1.0, 0.0, 1.0, 0.0, 0.0, 1.0, 0.0, 1.0, 1.0, 0.0, 1.0, 0.0, 0.0, 1.0, 0.0, 1.0, 1.0, 0.0, 1.0, 0.0, 0.0, 1.0, 0.0, 1.0, 1.0, 0.0, 1.0, 0.0, 0.0, 1.0, 0.0, 1.0, 1.0, 0.0, 1.0, 0.0, 0.0, 1.0, 0.0, 1.0, 1.0, 0.0, 1.0, 0.0, 0.0, 1.0, 0.0, 1.0, 1.0, 0.0, 1.0, 0.0, 0.0, 1.0, 0.0, 1.0, 1.0, 0.0, 1.0, 0.0, 0.0, 1.0, 0.0, 1.0, 1.0, 0.0, 1.0, 0.0, 0.0, 1.0, 0.0, 1.0, 1.0, 0.0, 1.0, 0.0, 0.0, 1.0, 0.0, 1.0, 1.0, 0.0, 1.0, 0.0, 0.0, 1.0, 0.0, 1.0, 1.0, 0.0, 1.0, 0.0, 0.0, 1.0, 0.0, 1.0, 1.0, 0.0, 1.0, 0.0, 0.0, 1.0, 0.0, 1.0, 1.0, 0.0, 1.0, 0.0, 0.0, 1.0, 0.0, 1.0, 1.0, 0.0, 1.0, 0.0, 0.0, 1.0, 0.0, 1.0, 1.0, 0.0, 1.0, 0.0, 0.0, 1.0, 0.0, 1.0, 1.0, 0.0, 1.0, 0.5, 1.0, 0.7939, 0.9045, 0.9755, 0.6545, 0.9755, 0.3455, 0.7939, 0.09549, 0.5, 0.0, 0.2061, 0.09549, 0.02447, 0.3455, 0.02447, 0.6545, 0.2061, 0.9045, 0.5, 1.0, 0.7703, 0.9206, 0.9548, 0.7077, 0.9949, 0.4288, 0.8779, 0.1726, 0.6409, 0.02025, 0.3591, 0.02025, 0.1221, 0.1726, 0.005089, 0.4288, 0.04518, 0.7077, 0.2297, 0.9206, 0.0, 0.0, 1.0, 0.0, 1.0, 1.0, 0.0, 1.0, 0.0, 0.0, 1.0, 0.0, 1.0, 1.0, 0.0, 1.0, 0.0, 0.0, 1.0, 0.0, 1.0, 1.0, 0.0, 1.0, 0.0, 0.0, 1.0, 0.0, 1.0, 1.0, 0.0, 1.0, 0.0, 0.0, 1.0, 0.0, 1.0, 1.0, 0.0, 1.0, 0.0, 0.0, 1.0, 0.0, 1.0, 1.0, 0.0, 1.0, 0.0, 0.0, 1.0, 0.0, 1.0, 1.0, 0.0, 1.0, 0.0, 0.0, 1.0, 0.0, 1.0, 1.0, 0.0, 1.0, 0.0, 0.0, 1.0, 0.0, 1.0, 1.0, 0.0, 1.0, 0.0, 0.0, 1.0, 0.0, 1.0, 1.0, 0.0, 1.0, 0.0, 0.0, 1.0, 0.0, 1.0, 1.0, 0.0, 1.0, 0.0, 0.0, 1.0, 0.0, 1.0, 1.0, 0.0, 1.0, 0.0, 0.0, 1.0, 0.0, 1.0, 1.0, 0.0, 1.0, 0.0, 0.0, 1.0, 0.0, 1.0, 1.0, 0.0, 1.0, 0.0, 0.0, 1.0, 0.0, 1.0, 1.0, 0.0, 1.0, 0.0, 0.0, 1.0, 0.0, 1.0, 1.0, 0.0, 1.0, 0.0, 0.0, 1.0, 0.0, 1.0, 1.0, 0.0, 1.0, 0.0, 0.0, 1.0, 0.0, 1.0, 1.0, 0.0, 1.0, 0.0, 0.0, 1.0, 0.0, 1.0, 1.0, 0.0, 1.0, 0.0, 0.0, 1.0, 0.0, 1.0, 1.0, 0.0, 1.0, 0.0, 0.0, 1.0, 0.0, 1.0, 1.0, 0.0, 1.0, 0.0, 0.0, 1.0, 0.0, 1.0, 1.0, 0.0, 1.0, 0.0, 0.0, 1.0, 0.0, 1.0, 1.0, 0.0, 1.0, 0.0, 0.0, 1.0, 0.0, 1.0, 1.0, 0.0, 1.0, 0.0, 0.0, 1.0, 0.0, 1.0, 1.0, 0.0, 1.0, 0.0, 0.0, 1.0, 0.0, 1.0, 1.0, 0.0, 1.0, 0.0, 0.0, 1.0, 0.0, 1.0, 1.0, 0.0, 1.0, 0.0, 0.0, 1.0, 0.0, 1.0, 1.0, 0.0, 1.0, 0.0, 0.0, 1.0, 0.0, 1.0, 1.0, 0.0, 1.0, 0.0, 0.0, 1.0, 0.0, 1.0, 1.0, 0.0, 1.0, 0.0, 0.0, 1.0, 0.0, 1.0, 1.0, 0.0, 1.0, 0.0, 0.0, 1.0, 0.0, 1.0, 1.0, 0.0, 1.0, 0.0, 0.0, 1.0, 0.0, 1.0, 1.0, 0.0, 1.0, 0.0, 0.0, 1.0, 0.0, 1.0, 1.0, 0.0, 1.0, 0.0, 0.0, 1.0, 0.0, 1.0, 1.0, 0.0, 1.0, 0.0, 0.0, 1.0, 0.0, 1.0, 1.0, 0.0, 1.0, 0.0, 0.0, 1.0, 0.0, 1.0, 1.0, 0.0, 1.0, 0.0, 0.0, 1.0, 0.0, 1.0, 1.0, 0.0, 1.0, 0.0, 0.0, 1.0, 0.0, 1.0, 1.0, 0.0, 1.0, 0.0, 0.0, 1.0, 0.0, 1.0, 1.0, 0.0, 1.0, 0.0, 0.0, 1.0, 0.0, 1.0, 1.0, 0.0, 1.0, 0.0, 0.0, 1.0, 0.0, 1.0, 1.0, 0.0, 1.0, 0.0, 0.0, 1.0, 0.0, 1.0, 1.0, 0.0, 1.0, 0.0, 0.0, 1.0, 0.0, 1.0, 1.0, 0.0, 1.0, 0.0, 0.0, 1.0, 0.0, 1.0, 1.0, 0.0, 1.0, 0.0, 0.0, 1.0, 0.0, 1.0, 1.0, 0.0, 1.0, 0.0, 0.0, 1.0, 0.0, 1.0, 1.0, 0.0, 1.0, 0.0, 0.0, 1.0, 0.0, 1.0, 1.0, 0.0, 1.0, 0.0, 0.0, 1.0, 0.0, 1.0, 1.0, 0.0, 1.0, 0.0, 0.0, 1.0, 0.0, 1.0, 1.0, 0.0, 1.0, 0.0, 0.0, 1.0, 0.0, 1.0, 1.0, 0.0, 1.0, 0.0, 0.0, 1.0, 0.0, 1.0, 1.0, 0.0, 1.0, 0.0, 0.0, 1.0, 0.0, 1.0, 1.0, 0.0, 1.0, 0.0, 0.0, 1.0, 0.0, 1.0, 1.0, 0.0, 1.0, 0.0, 0.0, 1.0, 0.0, 1.0, 1.0, 0.0, 1.0, 0.0, 0.0, 1.0, 0.0, 1.0, 1.0, 0.0, 1.0, 0.0, 0.0, 1.0, 0.0, 1.0, 1.0, 0.0, 1.0, 0.0, 0.0, 1.0, 0.0, 1.0, 1.0, 0.0, 1.0, 0.0, 0.0, 1.0, 0.0, 1.0, 1.0, 0.0, 1.0, 0.0, 0.0, 1.0, 0.0, 1.0, 1.0, 0.0, 1.0, 0.0, 0.0, 1.0, 0.0, 1.0, 1.0, 0.0, 1.0, 0.0, 0.0, 1.0, 0.0, 1.0, 1.0, 0.0, 1.0, 0.0, 0.0, 1.0, 0.0, 1.0, 1.0, 0.0, 1.0, 0.0, 0.0, 1.0, 0.0, 1.0, 1.0, 0.0, 1.0, 0.0, 0.0, 1.0, 0.0, 1.0, 1.0, 0.0, 1.0, 0.0, 0.0, 1.0, 0.0, 1.0, 1.0, 0.0, 1.0, 0.0, 0.0, 1.0, 0.0, 1.0, 1.0, 0.0, 1.0, 0.0, 0.0, 1.0, 0.0, 1.0, 1.0, 0.0, 1.0, 0.0, 0.0, 1.0, 0.0, 1.0, 1.0, 0.0, 1.0, 0.0, 0.0, 1.0, 0.0, 1.0, 1.0, 0.0, 1.0, 0.0, 0.0, 1.0, 0.0, 1.0, 1.0, 0.0, 1.0, 0.0, 0.0, 1.0, 0.0, 1.0, 1.0, 0.0, 1.0, 0.0, 0.0, 1.0, 0.0, 1.0, 1.0, 0.0, 1.0, 0.0, 0.0, 1.0, 0.0, 1.0, 1.0, 0.0, 1.0, 0.0, 0.0, 1.0, 0.0, 1.0, 1.0, 0.0, 1.0, 0.0, 0.0, 1.0, 0.0, 1.0, 1.0, 0.0, 1.0, 0.0, 0.0, 1.0, 0.0, 1.0, 1.0, 0.0, 1.0, 0.0, 0.0, 1.0, 0.0, 1.0, 1.0, 0.0, 1.0, 0.0, 0.0, 1.0, 0.0, 1.0, 1.0, 0.0, 1.0, 0.0, 0.0, 1.0, 0.0, 1.0, 1.0, 0.0, 1.0, 0.0, 0.0, 1.0, 0.0, 1.0, 1.0, 0.0, 1.0, 0.0, 0.0, 1.0, 0.0, 1.0, 1.0, 0.0, 1.0, 0.0, 0.0, 1.0, 0.0, 1.0, 1.0, 0.0, 1.0, 0.0, 0.0, 1.0, 0.0, 1.0, 1.0, 0.0, 1.0, 0.0, 0.0, 1.0, 0.0, 1.0, 1.0, 0.0, 1.0, 0.0, 0.0, 1.0, 0.0, 1.0, 1.0, 0.0, 1.0, 0.0, 0.0, 1.0, 0.0, 1.0, 1.0, 0.0, 1.0, 0.0, 0.0, 1.0, 0.0, 1.0, 1.0, 0.0, 1.0, 0.0, 0.0, 1.0, 0.0, 1.0, 1.0, 0.0, 1.0, 0.0, 0.0, 1.0, 0.0, 1.0, 1.0, 0.0, 1.0, 0.0, 0.0, 1.0, 0.0, 1.0, 1.0, 0.0, 1.0, 0.0, 0.0, 1.0, 0.0, 1.0, 1.0, 0.0, 1.0, 0.0, 0.0, 1.0, 0.0, 1.0, 1.0, 0.0, 1.0, 0.0, 0.0, 1.0, 0.0, 1.0, 1.0, 0.0, 1.0, 0.0, 0.0, 1.0, 0.0, 1.0, 1.0, 0.0, 1.0, 0.0, 0.0, 1.0, 0.0, 1.0, 1.0, 0.0, 1.0, 0.0, 0.0, 1.0, 0.0, 1.0, 1.0, 0.0, 1.0, 0.0, 0.0, 1.0, 0.0, 1.0, 1.0, 0.0, 1.0, 0.0, 0.0, 1.0, 0.0, 1.0, 1.0, 0.0, 1.0, 0.0, 0.0, 1.0, 0.0, 1.0, 1.0, 0.0, 1.0, 0.0, 0.0, 1.0, 0.0, 1.0, 1.0, 0.0, 1.0, 0.0, 0.0, 1.0, 0.0, 1.0, 1.0, 0.0, 1.0, 0.0, 0.0, 1.0, 0.0, 1.0, 1.0, 0.0, 1.0, 0.0, 0.0, 1.0, 0.0, 1.0, 1.0, 0.0, 1.0, 0.0, 0.0, 1.0, 0.0, 1.0, 1.0, 0.0, 1.0, 0.0, 0.0, 1.0, 0.0, 1.0, 1.0, 0.0, 1.0, 0.0, 0.0, 1.0, 0.0, 1.0, 1.0, 0.0, 1.0, 0.0, 0.0, 1.0, 0.0, 1.0, 1.0, 0.0, 1.0, 0.0, 0.0, 1.0, 0.0, 1.0, 1.0, 0.0, 1.0, 0.0, 0.0, 1.0, 0.0, 1.0, 1.0, 0.0, 1.0, 0.0, 0.0, 1.0, 0.0, 1.0, 1.0, 0.0, 1.0, 0.0, 0.0, 1.0, 0.0, 1.0, 1.0, 0.0, 1.0, 0.0, 0.0, 1.0, 0.0, 1.0, 1.0, 0.0, 1.0, 0.0, 0.0, 1.0, 0.0, 1.0, 1.0, 0.0, 1.0, 0.0, 0.0, 1.0, 0.0, 1.0, 1.0, 0.0, 1.0, 0.0, 0.0, 1.0, 0.0, 1.0, 1.0, 0.0, 1.0, 0.0, 0.0, 1.0, 0.0, 1.0, 1.0, 0.0, 1.0, 0.0, 0.0, 1.0, 0.0, 1.0, 1.0, 0.0, 1.0, 0.0, 0.0, 1.0, 0.0, 1.0, 1.0, 0.0, 1.0, 0.0, 0.0, 1.0, 0.0, 1.0, 1.0, 0.0, 1.0, 0.0, 0.0, 1.0, 0.0, 1.0, 1.0, 0.0, 1.0, 0.0, 0.0, 1.0, 0.0, 1.0, 1.0, 0.0, 1.0, 0.0, 0.0, 1.0, 0.0, 1.0, 1.0, 0.0, 1.0, 0.0, 0.0, 1.0, 0.0, 1.0, 1.0, 0.0, 1.0, 0.0, 0.0, 1.0, 0.0, 1.0, 1.0, 0.0, 1.0, 0.0, 0.0, 1.0, 0.0, 1.0, 1.0, 0.0, 1.0, 0.0, 0.0, 1.0, 0.0, 1.0, 1.0, 0.0, 1.0, 0.0, 0.0, 1.0, 0.0, 1.0, 1.0, 0.0, 1.0, 0.0, 0.0, 1.0, 0.0, 1.0, 1.0, 0.0, 1.0, 0.0, 0.0, 1.0, 0.0, 1.0, 1.0, 0.0, 1.0, 0.0, 0.0, 1.0, 0.0, 1.0, 1.0, 0.0, 1.0, 0.0, 0.0, 1.0, 0.0, 1.0, 1.0, 0.0, 1.0, 0.0, 0.0, 1.0, 0.0, 1.0, 1.0, 0.0, 1.0, 0.0, 0.0, 1.0, 0.0, 1.0, 1.0, 0.0, 1.0, 0.0, 0.0, 1.0, 0.0, 1.0, 1.0, 0.0, 1.0, 0.0, 0.0, 1.0, 0.0, 1.0, 1.0, 0.0, 1.0, 0.0, 0.0, 1.0, 0.0, 1.0, 1.0, 0.0, 1.0, 0.0, 0.0, 1.0, 0.0, 1.0, 1.0, 0.0, 1.0, 0.0, 0.0, 1.0, 0.0, 1.0, 1.0, 0.0, 1.0, 0.0, 0.0, 1.0, 0.0, 1.0, 1.0, 0.0, 1.0, 0.0, 0.0, 1.0, 0.0, 1.0, 1.0, 0.0, 1.0, 0.0, 0.0, 1.0, 0.0, 1.0, 1.0, 0.0, 1.0, 0.0, 0.0, 1.0, 0.0, 1.0, 1.0, 0.0, 1.0, 0.0, 0.0, 1.0, 0.0, 1.0, 1.0, 0.0, 1.0, 0.0, 0.0, 1.0, 0.0, 1.0, 1.0, 0.0, 1.0, 0.0, 0.0, 1.0, 0.0, 1.0, 1.0, 0.0, 1.0, 0.0, 0.0, 1.0, 0.0, 1.0, 1.0, 0.0, 1.0, 0.0, 0.0, 1.0, 0.0, 1.0, 1.0, 0.0, 1.0, 0.0, 0.0, 1.0, 0.0, 1.0, 1.0, 0.0, 1.0, 0.0, 0.0, 1.0, 0.0, 1.0, 1.0, 0.0, 1.0, 0.0, 0.0, 1.0, 0.0, 1.0, 1.0, 0.0, 1.0, 0.0, 0.0, 1.0, 0.0, 1.0, 1.0, 0.0, 1.0, 0.0, 0.0, 1.0, 0.0, 1.0, 1.0, 0.0, 1.0, 0.0, 0.0, 1.0, 0.0, 1.0, 1.0, 0.0, 1.0, 0.0, 0.0, 1.0, 0.0, 1.0, 1.0, 0.0, 1.0, 0.0, 0.0, 1.0, 0.0, 1.0, 1.0, 0.0, 1.0, 0.0, 0.0, 1.0, 0.0, 1.0, 1.0, 0.0, 1.0, 0.0, 0.0, 1.0, 0.0, 1.0, 1.0, 0.0, 1.0, 0.0, 0.0, 1.0, 0.0, 1.0, 1.0, 0.0, 1.0, 0.0, 0.0, 1.0, 0.0, 1.0, 1.0, 0.0, 1.0, 0.0, 0.0, 1.0, 0.0, 1.0, 1.0, 0.0, 1.0, 0.0, 0.0, 1.0, 0.0, 1.0, 1.0, 0.0, 1.0, 0.0, 0.0, 1.0, 0.0, 1.0, 1.0, 0.0, 1.0, 0.0, 0.0, 1.0, 0.0, 1.0, 1.0, 0.0, 1.0, 0.0, 0.0, 1.0, 0.0, 1.0, 1.0, 0.0, 1.0, 0.0, 0.0, 1.0, 0.0, 1.0, 1.0, 0.0, 1.0, 0.0, 0.0, 1.0, 0.0, 1.0, 1.0, 0.0, 1.0, 0.0, 0.0, 1.0, 0.0, 1.0, 1.0, 0.0, 1.0, 0.0, 0.0, 1.0, 0.0, 1.0, 1.0, 0.0, 1.0, 0.0, 0.0, 1.0, 0.0, 1.0, 1.0, 0.0, 1.0, 0.0, 0.0, 1.0, 0.0, 1.0, 1.0, 0.0, 1.0, 0.5, 1.0, 0.7939, 0.9045, 0.9755, 0.6545, 0.9755, 0.3455, 0.7939, 0.09549, 0.5, 0.0, 0.2061, 0.09549, 0.02447, 0.3455, 0.02447, 0.6545, 0.2061, 0.9045, 0.0, 0.0, 1.0, 0.0, 1.0, 1.0, 0.0, 1.0, 0.0, 0.0, 1.0, 0.0, 1.0, 1.0, 0.0, 1.0, 0.0, 0.0, 1.0, 0.0, 1.0, 1.0, 0.0, 1.0, 0.0, 0.0, 1.0, 0.0, 1.0, 1.0, 0.0, 1.0, 0.0, 0.0, 1.0, 0.0, 1.0, 1.0, 0.0, 1.0, 0.0, 0.0, 1.0, 0.0, 1.0, 1.0, 0.0, 1.0, 0.0, 0.0, 1.0, 0.0, 1.0, 1.0, 0.0, 1.0, 0.0, 0.0, 1.0, 0.0, 1.0, 1.0, 0.0, 1.0, 0.0, 0.0, 1.0, 0.0, 1.0, 1.0, 0.0, 1.0, 0.0, 0.0, 1.0, 0.0, 1.0, 1.0, 0.0, 1.0, 0.0, 0.0, 1.0, 0.0, 1.0, 1.0, 0.0, 1.0, 0.0, 0.0, 1.0, 0.0, 1.0, 1.0, 0.0, 1.0, 0.0, 0.0, 1.0, 0.0, 1.0, 1.0, 0.0, 1.0, 0.0, 0.0, 1.0, 0.0, 1.0, 1.0, 0.0, 1.0, 0.0, 0.0, 1.0, 0.0, 1.0, 1.0, 0.0, 1.0, 0.0, 0.0, 1.0, 0.0, 1.0, 1.0, 0.0, 1.0, 0.0, 0.0, 1.0, 0.0, 1.0, 1.0, 0.0, 1.0, 0.0, 0.0, 1.0, 0.0, 1.0, 1.0, 0.0, 1.0, 0.0, 0.0, 1.0, 0.0, 1.0, 1.0, 0.0, 1.0, 0.0, 0.0, 1.0, 0.0, 1.0, 1.0, 0.0, 1.0, 0.0, 0.0, 1.0, 0.0, 1.0, 1.0, 0.0, 1.0, 0.0, 0.0, 1.0, 0.0, 1.0, 1.0, 0.0, 1.0, 0.0, 0.0, 1.0, 0.0, 1.0, 1.0, 0.0, 1.0, 0.0, 0.0, 1.0, 0.0, 1.0, 1.0, 0.0, 1.0, 0.0, 0.0, 1.0, 0.0, 1.0, 1.0, 0.0, 1.0, 0.0, 0.0, 1.0, 0.0, 1.0, 1.0, 0.0, 1.0, 0.0, 0.0, 1.0, 0.0, 1.0, 1.0, 0.0, 1.0, 0.0, 0.0, 1.0, 0.0, 1.0, 1.0, 0.0, 1.0, 0.0, 0.0, 1.0, 0.0, 1.0, 1.0, 0.0, 1.0, 0.0, 0.0, 1.0, 0.0, 1.0, 1.0, 0.0, 1.0, 0.0, 0.0, 1.0, 0.0, 1.0, 1.0, 0.0, 1.0, 0.0, 0.0, 1.0, 0.0, 1.0, 1.0, 0.0, 1.0, 0.0, 0.0, 1.0, 0.0, 1.0, 1.0, 0.0, 1.0, 0.0, 0.0, 1.0, 0.0, 1.0, 1.0, 0.0, 1.0, 0.0, 0.0, 1.0, 0.0, 1.0, 1.0, 0.0, 1.0, 0.0, 0.0, 1.0, 0.0, 1.0, 1.0, 0.0, 1.0, 0.0, 0.0, 1.0, 0.0, 1.0, 1.0, 0.0, 1.0, 0.0, 0.0, 1.0, 0.0, 1.0, 1.0, 0.0, 1.0, 0.0, 0.0, 1.0, 0.0, 1.0, 1.0, 0.0, 1.0, 0.0, 0.0, 1.0, 0.0, 1.0, 1.0, 0.0, 1.0, 0.0, 0.0, 1.0, 0.0, 1.0, 1.0, 0.0, 1.0, 0.0, 0.0, 1.0, 0.0, 1.0, 1.0, 0.0, 1.0, 0.0, 0.0, 1.0, 0.0, 1.0, 1.0, 0.0, 1.0, 0.0, 0.0, 1.0, 0.0, 1.0, 1.0, 0.0, 1.0, 0.0, 0.0, 1.0, 0.0, 1.0, 1.0, 0.0, 1.0, 0.0, 0.0, 1.0, 0.0, 1.0, 1.0, 0.0, 1.0, 0.0, 0.0, 1.0, 0.0, 1.0, 1.0, 0.0, 1.0, 0.0, 0.0, 1.0, 0.0, 1.0, 1.0, 0.0, 1.0, 0.0, 0.0, 1.0, 0.0, 1.0, 1.0, 0.0, 1.0, 0.0, 0.0, 1.0, 0.0, 1.0, 1.0, 0.0, 1.0, 0.0, 0.0, 1.0, 0.0, 1.0, 1.0, 0.0, 1.0, 0.0, 0.0, 1.0, 0.0, 1.0, 1.0, 0.0, 1.0, 0.0, 0.0, 1.0, 0.0, 1.0, 1.0, 0.0, 1.0, 0.0, 0.0, 1.0, 0.0, 1.0, 1.0, 0.0, 1.0, 0.0, 0.0, 1.0, 0.0, 1.0, 1.0, 0.0, 1.0, 0.0, 0.0, 1.0, 0.0, 1.0, 1.0, 0.0, 1.0, 0.0, 0.0, 1.0, 0.0, 1.0, 1.0, 0.0, 1.0, 0.0, 0.0, 1.0, 0.0, 1.0, 1.0, 0.0, 1.0, 0.0, 0.0, 1.0, 0.0, 1.0, 1.0, 0.0, 1.0, 0.0, 0.0, 1.0, 0.0, 1.0, 1.0, 0.0, 1.0, 0.0, 0.0, 1.0, 0.0, 1.0, 1.0, 0.0, 1.0, 0.0, 0.0, 1.0, 0.0, 1.0, 1.0, 0.0, 1.0, 0.0, 0.0, 1.0, 0.0, 1.0, 1.0, 0.0, 1.0, 0.0, 0.0, 1.0, 0.0, 1.0, 1.0, 0.0, 1.0, 0.0, 0.0, 1.0, 0.0, 1.0, 1.0, 0.0, 1.0, 0.0, 0.0, 1.0, 0.0, 1.0, 1.0, 0.0, 1.0, 0.0, 0.0, 1.0, 0.0, 1.0, 1.0, 0.0, 1.0, 0.0, 0.0, 1.0, 0.0, 1.0, 1.0, 0.0, 1.0, 0.0, 0.0, 1.0, 0.0, 1.0, 1.0, 0.0, 1.0, 0.0, 0.0, 1.0, 0.0, 1.0, 1.0, 0.0, 1.0, 0.0, 0.0, 1.0, 0.0, 1.0, 1.0, 0.0, 1.0, 0.0, 0.0, 1.0, 0.0, 1.0, 1.0, 0.0, 1.0, 0.0, 0.0, 1.0, 0.0, 1.0, 1.0, 0.0, 1.0, 0.0, 0.0, 1.0, 0.0, 1.0, 1.0, 0.0, 1.0, 0.0, 0.0, 1.0, 0.0, 1.0, 1.0, 0.0, 1.0, 0.0, 0.0, 1.0, 0.0, 1.0, 1.0, 0.0, 1.0, 0.0, 0.0, 1.0, 0.0, 1.0, 1.0, 0.0, 1.0, 0.0, 0.0, 1.0, 0.0, 1.0, 1.0, 0.0, 1.0, 0.0, 0.0, 1.0, 0.0, 1.0, 1.0, 0.0, 1.0])
me_cylinder.use_remesh_preserve_volume = False
me_cylinder.use_remesh_preserve_attributes = False
me_cylinder.use_mirror_vertex_groups = False
me_cylinder.update()

# ---- objects
ob_cylinder = bpy.data.objects.new('Cylinder', me_cylinder)

# ---- transforms, parenting, visibility, modifiers, constraints
ob_cylinder.location = (0.0, 0.0, 0.0)
ob_cylinder.lineart.crease_threshold = 0.0

# ---- collection membership
col_collection_1.objects.link(ob_cylinder)

# ---- scene / render settings (as saved in the file)
scene.frame_start = 1; scene.frame_end = 250; scene.frame_set(1)
scene.render.engine = 'BLENDER_EEVEE_NEXT'
scene.render.image_settings.compression = 90
scene.render.resolution_percentage = 50
scene.render.dither_intensity = 0.0
scene.cycles.use_denoising = False
scene.cycles.samples = 10
scene.cycles.sampling_pattern = 'TABULATED_SOBOL'
scene.cycles.light_sampling_threshold = 0.0
scene.cycles.use_adaptive_sampling = False
scene.cycles.use_light_tree = False
scene.cycles.blur_glossy = 0.0
scene.cycles.volume_bounces = 1
scene.cycles.pixel_filter_type = 'GAUSSIAN'
scene.cycles.sample_clamp_indirect = 0.0
scene.view_settings.view_transform = 'Standard'
bpy.context.view_layer.update()

# ---- added for rendering (the .blend has no active camera and no usable light): camera, sun
cam_auto = bpy.data.cameras.new('AutoCamera')
cam_auto.lens = 50.0
cam_auto.sensor_width = 36.0
cam_auto.clip_end = 1000.0
ob_auto_camera = bpy.data.objects.new('AutoCamera', cam_auto)
scene.collection.objects.link(ob_auto_camera)
ob_auto_camera.location = (2.85513, -3.42616, 2.28165)
ob_auto_camera.rotation_euler = (1.09748, -7.21219e-08, 0.694738)
scene.camera = ob_auto_camera
light_auto_sun = bpy.data.lights.new('AutoSun', 'SUN')
light_auto_sun.energy = 3.0
light_auto_sun.angle = 0.0523599
ob_auto_sun = bpy.data.objects.new('AutoSun', light_auto_sun)
scene.collection.objects.link(ob_auto_sun)
ob_auto_sun.rotation_euler = (0.872665, 0.174533, 0.523599)
bpy.context.view_layer.update()

